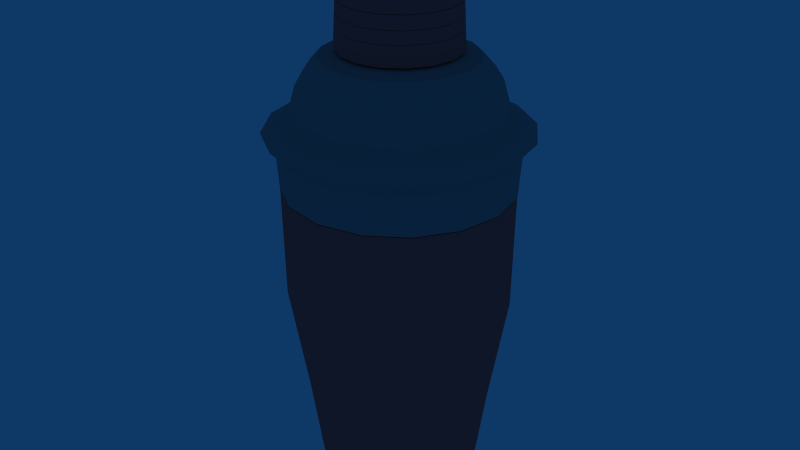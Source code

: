 # Source: mofx_shaker6_2.blend  (saved by Blender 2.90.8; exported with 4.5.12 LTS)
import bpy
from mathutils import Matrix  # noqa: F401  (used for matrix-valued properties, if any)

bpy.ops.wm.read_factory_settings(use_empty=True)
scene = bpy.context.scene
scene.name = 'Scene'

# ---- collections
col_collection_2 = bpy.data.collections.new('Collection 2'); scene.collection.children.link(col_collection_2)

# ---- materials (node trees are filled in below, after node groups)
mat_pink = bpy.data.materials.new('Pink')
mat_pink.alpha_threshold = 0.0
mat_pink.diffuse_color = (0.9904, 0.3838, 0.3838, 1.0)
mat_pink.roughness = 0.5
mat_pink.specular_intensity = 1.271
mat_pink.line_color = (0.0, 0.0, 0.0, 1.0)
mat_material_001 = bpy.data.materials.new('Material.001')
mat_material_001.alpha_threshold = 0.0
mat_material_001.preview_render_type = 'FLAT'
mat_material_001.diffuse_color = (0.5793, 0.5793, 0.5793, 1.0)
mat_material_001.roughness = 0.5
mat_material_001.line_color = (0.0, 0.0, 0.0, 1.0)

# ---- material node trees

# ---- world
world_world = bpy.data.worlds.new('World'); scene.world = world_world
world_world.color = (0.05656, 0.2208, 0.4)
world_world.use_sun_shadow = False
world_world.sun_shadow_jitter_overblur = 0.0
world_world.cycles.sampling_method = 'MANUAL'
world_world.cycles.sample_map_resolution = 256

# ---- meshes
me_sphere = bpy.data.meshes.new('Sphere')
me_sphere.from_pydata([(1.9e-07, -3.193, 4.424e-08), (0.2034, -3.173, 1.055e-07), (1.197, -3.114, 1.029e-07), (1.39, -1.75, 9.218e-08), (1.65, 1.615, -1.182e-07), (1.934, 2.458, -1.299e-07), (1.787, 2.458, 0.74), (1.613, 2.285, 0.6682), (1.525, 1.615, 0.6315), (1.284, -1.75, 0.5319), (1.106, -3.114, 0.4579), (0.1879, -3.173, 0.07782), (0.1438, -3.173, 0.1438), (0.8462, -3.114, 0.8462), (0.9828, -1.75, 0.9828), (1.167, 1.615, 1.167), (1.235, 2.285, 1.235), (1.367, 2.458, 1.367), (0.74, 2.458, 1.787), (0.6682, 2.285, 1.613), (0.6315, 1.615, 1.525), (0.5319, -1.75, 1.284), (0.4579, -3.114, 1.106), (0.07782, -3.173, 0.1879), (1.341e-07, -3.173, 0.2034), (-5.215e-08, -3.114, 1.197), (-5.96e-08, -1.75, 1.39), (-8.196e-08, 1.615, 1.65), (2.608e-08, 2.285, 1.746), (-1.304e-07, 2.458, 1.934), (-0.74, 2.458, 1.787), (-0.6682, 2.285, 1.613), (-0.6315, 1.615, 1.525), (-0.5319, -1.75, 1.284), (-0.4579, -3.114, 1.106), (-0.07782, -3.173, 0.1879), (-0.1438, -3.173, 0.1438), (-0.8462, -3.114, 0.8462), (-0.9828, -1.75, 0.9828), (-1.167, 1.615, 1.167), (-1.235, 2.285, 1.235), (-1.367, 2.458, 1.367), (-1.787, 2.458, 0.74), (-1.613, 2.285, 0.6682), (-1.525, 1.615, 0.6315), (-1.284, -1.75, 0.5319), (-1.106, -3.114, 0.4579), (-0.1879, -3.173, 0.07782), (-0.2034, -3.173, 4.336e-08), (-1.197, -3.114, -2.699e-07), (-1.39, -1.75, -2.06e-07), (-1.65, 1.615, -6.747e-07), (-1.746, 2.285, -3.569e-07), (-1.934, 2.458, -6.289e-07), (-1.787, 2.458, -0.74), (-1.613, 2.285, -0.6682), (-1.525, 1.615, -0.6315), (-1.284, -1.75, -0.5319), (-1.106, -3.114, -0.4579), (-0.1879, -3.173, -0.07782), (-0.1438, -3.173, -0.1438), (-0.8462, -3.114, -0.8462), (-0.9828, -1.75, -0.9828), (-1.167, 1.615, -1.167), (-1.235, 2.285, -1.235), (-1.367, 2.458, -1.367), (-0.74, 2.458, -1.787), (-0.6682, 2.285, -1.613), (-0.6315, 1.615, -1.525), (-0.5319, -1.75, -1.284), (-0.4579, -3.114, -1.106), (-0.07782, -3.173, -0.1879), (2.757e-07, -3.173, -0.2034), (6.482e-07, -3.114, -1.197), (6.147e-07, -1.75, -1.39), (8.866e-07, 1.615, -1.65), (5.253e-07, 2.285, -1.746), (8.68e-07, 2.458, -1.934), (0.74, 2.458, -1.787), (0.6682, 2.285, -1.613), (0.6315, 1.615, -1.525), (0.5319, -1.75, -1.284), (0.4579, -3.114, -1.106), (0.07782, -3.173, -0.1879), (0.1438, -3.173, -0.1438), (0.8462, -3.114, -0.8462), (0.9828, -1.75, -0.9828), (1.167, 1.615, -1.167), (1.235, 2.285, -1.235), (1.367, 2.458, -1.367), (1.787, 2.458, -0.74), (1.613, 2.285, -0.6682), (1.525, 1.615, -0.6315), (1.284, -1.75, -0.5319), (1.106, -3.114, -0.4579), (0.1879, -3.173, -0.07782), (1.746, 2.285, 5.192e-07), (1.208, -3.032, 1.023e-07), (1.116, -3.032, 0.4624), (0.8544, -3.032, 0.8544), (0.4624, -3.032, 1.116), (-5.215e-08, -3.032, 1.208), (-0.4624, -3.032, 1.116), (-0.8544, -3.032, 0.8544), (-1.116, -3.032, 0.4624), (-1.208, -3.032, -2.66e-07), (-1.116, -3.032, -0.4624), (-0.8544, -3.032, -0.8544), (-0.4624, -3.032, -1.116), (6.482e-07, -3.032, -1.208), (0.4624, -3.032, -1.116), (0.8544, -3.032, -0.8544), (1.116, -3.032, -0.4624), (1.667, -0.08809, -1.696e-08), (1.54, -0.08809, 0.6378), (1.179, -0.08809, 1.179), (0.6378, -0.08809, 1.54), (-1.043e-07, -0.08809, 1.667), (-0.6378, -0.08809, 1.54), (-1.179, -0.08809, 1.179), (-1.54, -0.08809, 0.6378), (-1.667, -0.08809, -4.89e-07), (-1.54, -0.08809, -0.6378), (-1.179, -0.08809, -1.179), (-0.6378, -0.08809, -1.54), (8.009e-07, -0.08809, -1.667), (0.6378, -0.08809, -1.54), (1.179, -0.08809, -1.179), (1.54, -0.08809, -0.6378), (1.697, 1.614, -1.195e-07), (1.568, 1.614, 0.6493), (1.2, 1.614, 1.2), (0.6493, 1.614, 1.568), (-9.313e-08, 1.614, 1.697), (-0.6493, 1.614, 1.568), (-1.2, 1.614, 1.2), (-1.568, 1.614, 0.6493), (-1.697, 1.614, -6.907e-07), (-1.568, 1.614, -0.6493), (-1.2, 1.614, -1.2), (-0.6493, 1.614, -1.568), (9.052e-07, 1.614, -1.697), (0.6493, 1.614, -1.568), (1.2, 1.614, -1.2), (1.568, 1.614, -0.6493), (1.57, 1.626, 0.6502), (1.201, 1.626, 1.201), (0.6502, 1.626, 1.57), (-8.941e-08, 1.626, 1.699), (-0.6502, 1.626, 1.57), (-1.201, 1.626, 1.201), (-1.57, 1.626, 0.6502), (-1.699, 1.626, -6.779e-07), (-1.57, 1.626, -0.6502), (-1.201, 1.626, -1.201), (-0.6502, 1.626, -1.57), (8.903e-07, 1.626, -1.699), (0.6502, 1.626, -1.57), (1.201, 1.626, -1.201), (1.57, 1.626, -0.6502), (1.699, 1.626, -9.354e-08), (1.57, 1.629, 0.6503), (1.202, 1.629, 1.202), (0.6503, 1.629, 1.57), (-8.941e-08, 1.629, 1.699), (-0.6503, 1.629, 1.57), (-1.202, 1.629, 1.202), (-1.57, 1.629, 0.6503), (-1.699, 1.629, -6.763e-07), (-1.57, 1.629, -0.6503), (-1.202, 1.629, -1.202), (-0.6503, 1.629, -1.57), (8.866e-07, 1.629, -1.699), (0.6503, 1.629, -1.57), (1.202, 1.629, -1.202), (1.57, 1.629, -0.6503), (1.699, 1.629, -9.048e-08), (1.697, 1.605, -1.189e-07), (1.567, 1.605, 0.6493), (1.2, 1.605, 1.2), (0.6493, 1.605, 1.567), (-9.313e-08, 1.605, 1.697), (-0.6493, 1.605, 1.567), (-1.2, 1.605, 1.2), (-1.567, 1.605, 0.6493), (-1.697, 1.605, -6.897e-07), (-1.567, 1.605, -0.6493), (-1.2, 1.605, -1.2), (-0.6493, 1.605, -1.567), (9.015e-07, 1.605, -1.697), (0.6493, 1.605, -1.567), (1.2, 1.605, -1.2), (1.567, 1.605, -0.6493)], [], [(5, 6, 7, 96), (2, 10, 11, 1), (11, 0, 1), (12, 0, 11), (10, 13, 12, 11), (6, 17, 16, 7), (17, 18, 19, 16), (13, 22, 23, 12), (23, 0, 12), (24, 0, 23), (22, 25, 24, 23), (18, 29, 28, 19), (29, 30, 31, 28), (25, 34, 35, 24), (35, 0, 24), (36, 0, 35), (34, 37, 36, 35), (30, 41, 40, 31), (41, 42, 43, 40), (37, 46, 47, 36), (47, 0, 36), (48, 0, 47), (46, 49, 48, 47), (42, 53, 52, 43), (53, 54, 55, 52), (49, 58, 59, 48), (59, 0, 48), (60, 0, 59), (58, 61, 60, 59), (54, 65, 64, 55), (65, 66, 67, 64), (61, 70, 71, 60), (71, 0, 60), (72, 0, 71), (70, 73, 72, 71), (66, 77, 76, 67), (77, 78, 79, 76), (73, 82, 83, 72), (83, 0, 72), (84, 0, 83), (82, 85, 84, 83), (78, 89, 88, 79), (89, 90, 91, 88), (85, 94, 95, 84), (95, 0, 84), (1, 0, 95), (94, 2, 1, 95), (90, 5, 96, 91), (9, 98, 97, 3), (98, 10, 2, 97), (14, 99, 98, 9), (99, 13, 10, 98), (21, 100, 99, 14), (100, 22, 13, 99), (26, 101, 100, 21), (101, 25, 22, 100), (33, 102, 101, 26), (102, 34, 25, 101), (38, 103, 102, 33), (103, 37, 34, 102), (45, 104, 103, 38), (104, 46, 37, 103), (50, 105, 104, 45), (105, 49, 46, 104), (57, 106, 105, 50), (106, 58, 49, 105), (62, 107, 106, 57), (107, 61, 58, 106), (69, 108, 107, 62), (108, 70, 61, 107), (74, 109, 108, 69), (109, 73, 70, 108), (81, 110, 109, 74), (110, 82, 73, 109), (86, 111, 110, 81), (111, 85, 82, 110), (93, 112, 111, 86), (112, 94, 85, 111), (3, 97, 112, 93), (97, 2, 94, 112), (114, 9, 3, 113), (115, 14, 9, 114), (116, 21, 14, 115), (117, 26, 21, 116), (118, 33, 26, 117), (119, 38, 33, 118), (120, 45, 38, 119), (121, 50, 45, 120), (122, 57, 50, 121), (123, 62, 57, 122), (124, 69, 62, 123), (125, 74, 69, 124), (126, 81, 74, 125), (127, 86, 81, 126), (128, 93, 86, 127), (113, 3, 93, 128), (8, 130, 129, 4), (15, 131, 130, 8), (20, 132, 131, 15), (27, 133, 132, 20), (32, 134, 133, 27), (39, 135, 134, 32), (44, 136, 135, 39), (51, 137, 136, 44), (56, 138, 137, 51), (63, 139, 138, 56), (68, 140, 139, 63), (75, 141, 140, 68), (80, 142, 141, 75), (87, 143, 142, 80), (92, 144, 143, 87), (4, 129, 144, 92), (145, 8, 4, 160), (146, 15, 8, 145), (147, 20, 15, 146), (148, 27, 20, 147), (149, 32, 27, 148), (150, 39, 32, 149), (151, 44, 39, 150), (152, 51, 44, 151), (153, 56, 51, 152), (154, 63, 56, 153), (155, 68, 63, 154), (156, 75, 68, 155), (157, 80, 75, 156), (158, 87, 80, 157), (159, 92, 87, 158), (160, 4, 92, 159), (7, 161, 176, 96), (161, 145, 160, 176), (16, 162, 161, 7), (162, 146, 145, 161), (19, 163, 162, 16), (163, 147, 146, 162), (28, 164, 163, 19), (164, 148, 147, 163), (31, 165, 164, 28), (165, 149, 148, 164), (40, 166, 165, 31), (166, 150, 149, 165), (43, 167, 166, 40), (167, 151, 150, 166), (52, 168, 167, 43), (168, 152, 151, 167), (55, 169, 168, 52), (169, 153, 152, 168), (64, 170, 169, 55), (170, 154, 153, 169), (67, 171, 170, 64), (171, 155, 154, 170), (76, 172, 171, 67), (172, 156, 155, 171), (79, 173, 172, 76), (173, 157, 156, 172), (88, 174, 173, 79), (174, 158, 157, 173), (91, 175, 174, 88), (175, 159, 158, 174), (96, 176, 175, 91), (176, 160, 159, 175), (130, 178, 177, 129), (178, 114, 113, 177), (131, 179, 178, 130), (179, 115, 114, 178), (132, 180, 179, 131), (180, 116, 115, 179), (133, 181, 180, 132), (181, 117, 116, 180), (134, 182, 181, 133), (182, 118, 117, 181), (135, 183, 182, 134), (183, 119, 118, 182), (136, 184, 183, 135), (184, 120, 119, 183), (137, 185, 184, 136), (185, 121, 120, 184), (138, 186, 185, 137), (186, 122, 121, 185), (139, 187, 186, 138), (187, 123, 122, 186), (140, 188, 187, 139), (188, 124, 123, 187), (141, 189, 188, 140), (189, 125, 124, 188), (142, 190, 189, 141), (190, 126, 125, 189), (143, 191, 190, 142), (191, 127, 126, 190), (144, 192, 191, 143), (192, 128, 127, 191), (129, 177, 192, 144), (177, 113, 128, 192), (5, 90, 89, 78, 77, 66, 65, 54, 53, 42, 41, 30, 29, 18, 17, 6)])
me_sphere.polygons.foreach_set('material_index', [1, 0, 0, 0, 0, 1, 1, 0, 0, 0, 0, 1, 1, 0, 0, 0, 0, 1, 1, 0, 0, 0, 0, 1, 1, 0, 0, 0, 0, 1, 1, 0, 0, 0, 0, 1, 1, 0, 0, 0, 0, 1, 1, 0, 0, 0, 0, 1, 0, 0, 0, 0, 0, 0, 0, 0, 0, 0, 0, 0, 0, 0, 0, 0, 0, 0, 0, 0, 0, 0, 0, 0, 0, 0, 0, 0, 0, 0, 0, 0, 0, 0, 0, 0, 0, 0, 0, 0, 0, 0, 0, 0, 0, 0, 0, 0, 0, 0, 0, 0, 0, 0, 0, 0, 0, 0, 0, 0, 0, 0, 0, 0, 0, 0, 0, 0, 0, 0, 0, 0, 0, 0, 0, 0, 0, 0, 0, 0, 1, 1, 1, 1, 1, 1, 1, 1, 1, 1, 1, 1, 1, 1, 1, 1, 1, 1, 1, 1, 1, 1, 1, 1, 1, 1, 1, 1, 1, 1, 1, 1, 0, 0, 0, 0, 0, 0, 0, 0, 0, 0, 0, 0, 0, 0, 0, 0, 0, 0, 0, 0, 0, 0, 0, 0, 0, 0, 0, 0, 0, 0, 0, 0, 1])
me_sphere.materials.append(mat_pink)
me_sphere.materials.append(mat_material_001)
me_sphere.use_remesh_preserve_volume = False
me_sphere.use_remesh_preserve_attributes = False
me_sphere.use_mirror_vertex_groups = False
me_sphere.update()
me_sphere_001 = bpy.data.meshes.new('Sphere.001')
me_sphere_001.from_pydata([(1.934, -0.8787, -1.007e-07), (1.569, -0.6911, -1.073e-07), (1.433, -0.2005, -1.232e-07), (1.305, -0.0008471, -1.348e-07), (1.135, 0.1911, -1.642e-07), (0.806, 0.2821, -1.634e-07), (0.84, 1.401, -2.2e-07), (0.792, 1.549, -2.363e-07), (0.591, 1.658, -2.436e-07), (0.2141, 1.726, 0.08869), (0.546, 1.658, 0.2262), (0.7317, 1.549, 0.3031), (0.7761, 1.401, 0.3215), (0.7447, 0.2821, 0.3084), (1.048, 0.1911, 0.4342), (1.205, -0.0008471, 0.4993), (1.324, -0.2005, 0.5482), (1.45, -0.6911, 0.6005), (1.787, -0.8787, 0.74), (1.367, -0.8787, 1.367), (1.11, -0.6911, 1.11), (1.013, -0.2005, 1.013), (0.9226, -0.0008473, 0.9226), (0.8022, 0.1911, 0.8022), (0.5699, 0.2821, 0.5699), (0.594, 1.401, 0.594), (0.56, 1.549, 0.56), (0.4179, 1.658, 0.4179), (0.1639, 1.726, 0.1639), (-2.012e-07, 1.749, -5.892e-07), (0.08869, 1.726, 0.2141), (0.2262, 1.658, 0.546), (0.3031, 1.549, 0.7317), (0.3215, 1.401, 0.7761), (0.3084, 0.2821, 0.7447), (0.4342, 0.1911, 1.048), (0.4993, -0.0008473, 1.205), (0.5482, -0.2005, 1.324), (0.6005, -0.6911, 1.45), (0.74, -0.8787, 1.787), (-3.651e-07, -0.8787, 1.934), (-3.278e-07, -0.6911, 1.569), (-3.055e-07, -0.2005, 1.433), (-1.751e-07, -0.0008473, 1.305), (-2.384e-07, 0.1911, 1.135), (-1.043e-07, 0.2821, 0.806), (-1.602e-07, 1.401, 0.84), (-1.304e-07, 1.549, 0.792), (-1.416e-07, 1.658, 0.591), (-5.96e-08, 1.726, 0.2318), (-0.08869, 1.726, 0.2141), (-0.2262, 1.658, 0.546), (-0.3031, 1.549, 0.7317), (-0.3215, 1.401, 0.7761), (-0.3084, 0.2821, 0.7447), (-0.4342, 0.1911, 1.048), (-0.4993, -0.0008473, 1.205), (-0.5482, -0.2005, 1.324), (-0.6005, -0.6911, 1.45), (-0.74, -0.8787, 1.787), (-1.367, -0.8787, 1.367), (-1.11, -0.6911, 1.11), (-1.013, -0.2005, 1.013), (-0.9226, -0.0008473, 0.9226), (-0.8022, 0.1911, 0.8022), (-0.5699, 0.2821, 0.5699), (-0.594, 1.401, 0.594), (-0.56, 1.549, 0.56), (-0.4179, 1.658, 0.4179), (-0.1639, 1.726, 0.1639), (-0.2141, 1.726, 0.08869), (-0.546, 1.658, 0.2262), (-0.7317, 1.549, 0.3031), (-0.7761, 1.401, 0.3215), (-0.7447, 0.2821, 0.3084), (-1.048, 0.1911, 0.4342), (-1.205, -0.0008471, 0.4993), (-1.324, -0.2005, 0.5482), (-1.45, -0.6911, 0.6005), (-1.787, -0.8787, 0.74), (-1.934, -0.8787, -5.997e-07), (-1.569, -0.6911, -5.365e-07), (-1.433, -0.2005, -6.355e-07), (-1.305, -0.0008471, -4.123e-07), (-1.135, 0.1911, -4.57e-07), (-0.806, 0.2821, -2.211e-07), (-0.84, 1.401, -4.324e-07), (-0.792, 1.549, -4.063e-07), (-0.591, 1.658, -3.357e-07), (-0.2318, 1.726, -2.342e-07), (-0.2141, 1.726, -0.08869), (-0.546, 1.658, -0.2262), (-0.7317, 1.549, -0.3031), (-0.7761, 1.401, -0.3215), (-0.7447, 0.2821, -0.3084), (-1.048, 0.1911, -0.4342), (-1.205, -0.0008471, -0.4993), (-1.324, -0.2005, -0.5482), (-1.45, -0.6911, -0.6005), (-1.787, -0.8787, -0.74), (-1.367, -0.8787, -1.367), (-1.11, -0.6911, -1.11), (-1.013, -0.2005, -1.013), (-0.9226, -0.0008474, -0.9226), (-0.8022, 0.1911, -0.8022), (-0.5699, 0.2821, -0.5699), (-0.594, 1.401, -0.594), (-0.56, 1.549, -0.56), (-0.4179, 1.658, -0.4179), (-0.1639, 1.726, -0.1639), (-0.08869, 1.726, -0.2141), (-0.2262, 1.658, -0.546), (-0.3031, 1.549, -0.7317), (-0.3215, 1.401, -0.7761), (-0.3084, 0.2821, -0.7447), (-0.4342, 0.1911, -1.048), (-0.4993, -0.0008474, -1.205), (-0.5482, -0.2005, -1.324), (-0.6005, -0.6911, -1.45), (-0.74, -0.8787, -1.787), (6.333e-07, -0.8787, -1.934), (5.29e-07, -0.6911, -1.569), (6.333e-07, -0.2005, -1.433), (3.055e-07, -0.0008472, -1.305), (3.8e-07, 0.1911, -1.135), (1.267e-07, 0.2821, -0.806), (3.353e-07, 1.401, -0.84), (2.31e-07, 1.549, -0.792), (1.825e-07, 1.658, -0.591), (-4.47e-08, 1.726, -0.2318), (0.08869, 1.726, -0.2141), (0.2262, 1.658, -0.546), (0.3031, 1.549, -0.7317), (0.3215, 1.401, -0.7761), (0.3084, 0.2821, -0.7447), (0.4342, 0.1911, -1.048), (0.4993, -0.0008474, -1.205), (0.5482, -0.2005, -1.324), (0.6005, -0.6911, -1.45), (0.74, -0.8787, -1.787), (1.367, -0.8787, -1.367), (1.11, -0.6911, -1.11), (1.013, -0.2005, -1.013), (0.9226, -0.0008474, -0.9226), (0.8022, 0.1911, -0.8022), (0.5699, 0.2821, -0.5699), (0.594, 1.401, -0.594), (0.56, 1.549, -0.56), (0.4179, 1.658, -0.4179), (0.1639, 1.726, -0.1639), (0.2141, 1.726, -0.08869), (0.546, 1.658, -0.2262), (0.7317, 1.549, -0.3031), (0.7761, 1.401, -0.3215), (0.7447, 0.2821, -0.3084), (1.048, 0.1911, -0.4342), (1.205, -0.0008471, -0.4993), (1.324, -0.2005, -0.5482), (1.45, -0.6911, -0.6005), (1.787, -0.8787, -0.74), (0.2318, 1.726, -2.342e-07), (0.8974, 0.2933, -1.674e-07), (0.8291, 0.2933, 0.3434), (0.6346, 0.2933, 0.6346), (0.3434, 0.2933, 0.8291), (-1.155e-07, 0.2933, 0.8974), (-0.3434, 0.2933, 0.8291), (-0.6346, 0.2933, 0.6346), (-0.8291, 0.2933, 0.3434), (-0.8974, 0.2933, -2.332e-07), (-0.8291, 0.2933, -0.3434), (-0.6346, 0.2933, -0.6346), (-0.3434, 0.2933, -0.8291), (1.453e-07, 0.2933, -0.8974), (0.3434, 0.2933, -0.8291), (0.6346, 0.2933, -0.6346), (0.8291, 0.2933, -0.3434), (0.8635, 0.2661, -1.635e-07), (0.7978, 0.2661, 0.3304), (0.6106, 0.2661, 0.6106), (0.3304, 0.2661, 0.7978), (-1.267e-07, 0.2661, 0.8635), (-0.3304, 0.2661, 0.7978), (-0.6106, 0.2661, 0.6106), (-0.7978, 0.2661, 0.3304), (-0.8635, 0.2661, -2.624e-07), (-0.7978, 0.2661, -0.3304), (-0.6106, 0.2661, -0.6106), (-0.3304, 0.2661, -0.7978), (1.714e-07, 0.2661, -0.8635), (0.3304, 0.2661, -0.7978), (0.6106, 0.2661, -0.6106), (0.7978, 0.2661, -0.3304), (0.8971, 0.2988, -1.676e-07), (0.8288, 0.2988, 0.3433), (0.6344, 0.2988, 0.6344), (0.3433, 0.2988, 0.8288), (-1.155e-07, 0.2988, 0.8971), (-0.3433, 0.2988, 0.8288), (-0.6344, 0.2988, 0.6344), (-0.8288, 0.2988, 0.3433), (-0.8971, 0.2988, -2.342e-07), (-0.8288, 0.2988, -0.3433), (-0.6344, 0.2988, -0.6344), (-0.3433, 0.2988, -0.8288), (1.453e-07, 0.2988, -0.8971), (0.3433, 0.2988, -0.8288), (0.6344, 0.2988, -0.6344), (0.8288, 0.2988, -0.3433), (0.8175, 1.177, -2.062e-07), (0.7553, 1.177, 0.3128), (0.5781, 1.177, 0.5781), (0.3128, 1.177, 0.7553), (-1.416e-07, 1.177, 0.8175), (-0.3128, 1.177, 0.7553), (-0.5781, 1.177, 0.5781), (-0.7553, 1.177, 0.3128), (-0.8175, 1.177, -3.814e-07), (-0.7553, 1.177, -0.3128), (-0.5781, 1.177, -0.5781), (-0.3128, 1.177, -0.7553), (2.868e-07, 1.177, -0.8175), (0.3128, 1.177, -0.7553), (0.5781, 1.177, -0.5781), (0.7553, 1.177, -0.3128), (0.8512, 1.18, -2.095e-07), (0.7864, 1.18, 0.3257), (0.6019, 1.18, 0.6019), (0.3257, 1.18, 0.7864), (-1.527e-07, 1.18, 0.8512), (-0.3257, 1.18, 0.7864), (-0.6019, 1.18, 0.6019), (-0.7864, 1.18, 0.3257), (-0.8512, 1.18, -3.935e-07), (-0.7864, 1.18, -0.3257), (-0.6019, 1.18, -0.6019), (-0.3257, 1.18, -0.7864), (2.98e-07, 1.18, -0.8512), (0.3257, 1.18, -0.7864), (0.6019, 1.18, -0.6019), (0.7864, 1.18, -0.3257), (0.8524, 1.174, -2.092e-07), (0.7875, 1.174, 0.3262), (0.6028, 1.174, 0.6028), (0.3262, 1.174, 0.7875), (-1.49e-07, 1.174, 0.8524), (-0.3262, 1.174, 0.7875), (-0.6028, 1.174, 0.6028), (-0.7875, 1.174, 0.3262), (-0.8524, 1.174, -3.9e-07), (-0.7875, 1.174, -0.3262), (-0.6028, 1.174, -0.6028), (-0.3262, 1.174, -0.7875), (2.943e-07, 1.174, -0.8524), (0.3262, 1.174, -0.7875), (0.6028, 1.174, -0.6028), (0.7875, 1.174, -0.3262), (0.8506, 1.184, -2.097e-07), (0.7859, 1.184, 0.3255), (0.6015, 1.184, 0.6015), (0.3255, 1.184, 0.7859), (-1.527e-07, 1.184, 0.8506), (-0.3255, 1.184, 0.7859), (-0.6015, 1.184, 0.6015), (-0.7859, 1.184, 0.3255), (-0.8506, 1.184, -3.951e-07), (-0.7859, 1.184, -0.3255), (-0.6015, 1.184, -0.6015), (-0.3255, 1.184, -0.7859), (2.98e-07, 1.184, -0.8506), (0.3255, 1.184, -0.7859), (0.6015, 1.184, -0.6015), (0.7859, 1.184, -0.3255), (0.8526, 1.173, -2.091e-07), (0.7877, 1.173, 0.3263), (0.6029, 1.173, 0.6029), (0.3263, 1.173, 0.7877), (-1.49e-07, 1.173, 0.8526), (-0.3263, 1.173, 0.7877), (-0.6029, 1.173, 0.6029), (-0.7877, 1.173, 0.3263), (-0.8526, 1.173, -3.893e-07), (-0.7877, 1.173, -0.3263), (-0.6029, 1.173, -0.6029), (-0.3263, 1.173, -0.7877), (2.906e-07, 1.173, -0.8526), (0.3263, 1.173, -0.7877), (0.6029, 1.173, -0.6029), (0.7877, 1.173, -0.3263), (0.837, 0.9801, -1.977e-07), (0.7733, 0.9801, 0.3203), (0.5918, 0.9801, 0.5918), (0.3203, 0.9801, 0.7733), (-1.378e-07, 0.9801, 0.837), (-0.3203, 0.9801, 0.7733), (-0.5918, 0.9801, 0.5918), (-0.7733, 0.9801, 0.3203), (-0.837, 0.9801, -3.483e-07), (-0.7733, 0.9801, -0.3203), (-0.5918, 0.9801, -0.5918), (-0.3203, 0.9801, -0.7733), (2.496e-07, 0.9801, -0.837), (0.3203, 0.9801, -0.7733), (0.5918, 0.9801, -0.5918), (0.7733, 0.9801, -0.3203), (0.8619, 0.9836, -2.001e-07), (0.7963, 0.9836, 0.3299), (0.6095, 0.9836, 0.6095), (0.3299, 0.9836, 0.7963), (-1.416e-07, 0.9836, 0.8619), (-0.3299, 0.9836, 0.7963), (-0.6095, 0.9836, 0.6095), (-0.7963, 0.9836, 0.3299), (-0.8619, 0.9836, -3.566e-07), (-0.7963, 0.9836, -0.3299), (-0.6095, 0.9836, -0.6095), (-0.3299, 0.9836, -0.7963), (2.608e-07, 0.9836, -0.8619), (0.3299, 0.9836, -0.7963), (0.6095, 0.9836, -0.6095), (0.7963, 0.9836, -0.3299), (0.863, 0.9764, -1.997e-07), (0.7973, 0.9764, 0.3302), (0.6102, 0.9764, 0.6102), (0.3302, 0.9764, 0.7973), (-1.416e-07, 0.9764, 0.863), (-0.3302, 0.9764, 0.7973), (-0.6102, 0.9764, 0.6102), (-0.7973, 0.9764, 0.3302), (-0.863, 0.9764, -3.536e-07), (-0.7973, 0.9764, -0.3302), (-0.6102, 0.9764, -0.6102), (-0.3302, 0.9764, -0.7973), (2.57e-07, 0.9764, -0.863), (0.3302, 0.9764, -0.7973), (0.6102, 0.9764, -0.6102), (0.7973, 0.9764, -0.3302), (0.8616, 0.9863, -2.003e-07), (0.796, 0.9863, 0.3297), (0.6092, 0.9863, 0.6092), (0.3297, 0.9863, 0.796), (-1.416e-07, 0.9863, 0.8616), (-0.3297, 0.9863, 0.796), (-0.6092, 0.9863, 0.6092), (-0.796, 0.9863, 0.3297), (-0.8616, 0.9863, -3.577e-07), (-0.796, 0.9863, -0.3297), (-0.6092, 0.9863, -0.6092), (-0.3297, 0.9863, -0.796), (2.608e-07, 0.9863, -0.8616), (0.3297, 0.9863, -0.796), (0.6092, 0.9863, -0.6092), (0.796, 0.9863, -0.3297), (0.8635, 0.9728, -1.995e-07), (0.7977, 0.9728, 0.3304), (0.6106, 0.9728, 0.6106), (0.3304, 0.9728, 0.7977), (-1.416e-07, 0.9728, 0.8635), (-0.3304, 0.9728, 0.7977), (-0.6106, 0.9728, 0.6106), (-0.7977, 0.9728, 0.3304), (-0.8635, 0.9728, -3.521e-07), (-0.7977, 0.9728, -0.3304), (-0.6106, 0.9728, -0.6106), (-0.3304, 0.9728, -0.7977), (2.57e-07, 0.9728, -0.8635), (0.3304, 0.9728, -0.7977), (0.6106, 0.9728, -0.6106), (0.7977, 0.9728, -0.3304), (0.8499, 0.779, -1.885e-07), (0.7852, 0.779, 0.3252), (0.6009, 0.779, 0.6009), (0.3252, 0.779, 0.7852), (-1.304e-07, 0.779, 0.8499), (-0.3252, 0.779, 0.7852), (-0.6009, 0.779, 0.6009), (-0.7852, 0.779, 0.3252), (-0.8499, 0.779, -3.132e-07), (-0.7852, 0.779, -0.3252), (-0.6009, 0.779, -0.6009), (-0.3252, 0.779, -0.7852), (2.161e-07, 0.779, -0.8499), (0.3252, 0.779, -0.7852), (0.6009, 0.779, -0.6009), (0.7852, 0.779, -0.3252), (0.8738, 0.7756, -1.902e-07), (0.8073, 0.7756, 0.3344), (0.6179, 0.7756, 0.6179), (0.3344, 0.7756, 0.8073), (-1.341e-07, 0.7756, 0.8738), (-0.3344, 0.7756, 0.8073), (-0.6179, 0.7756, 0.6179), (-0.8073, 0.7756, 0.3344), (-0.8738, 0.7756, -3.164e-07), (-0.8073, 0.7756, -0.3344), (-0.6179, 0.7756, -0.6179), (-0.3344, 0.7756, -0.8073), (2.198e-07, 0.7756, -0.8738), (0.3344, 0.7756, -0.8073), (0.6179, 0.7756, -0.6179), (0.8073, 0.7756, -0.3344), (0.8726, 0.7812, -1.905e-07), (0.8062, 0.7812, 0.3339), (0.617, 0.7812, 0.617), (0.3339, 0.7812, 0.8062), (-1.341e-07, 0.7812, 0.8726), (-0.3339, 0.7812, 0.8062), (-0.617, 0.7812, 0.617), (-0.8062, 0.7812, 0.3339), (-0.8726, 0.7812, -3.198e-07), (-0.8062, 0.7812, -0.3339), (-0.617, 0.7812, -0.617), (-0.3339, 0.7812, -0.8062), (2.235e-07, 0.7812, -0.8726), (0.3339, 0.7812, -0.8062), (0.617, 0.7812, -0.617), (0.8062, 0.7812, -0.3339), (0.8723, 0.7825, -1.906e-07), (0.8059, 0.7825, 0.3338), (0.6168, 0.7825, 0.6168), (0.3338, 0.7825, 0.8059), (-1.341e-07, 0.7825, 0.8723), (-0.3338, 0.7825, 0.8059), (-0.6168, 0.7825, 0.6168), (-0.8059, 0.7825, 0.3338), (-0.8723, 0.7825, -3.206e-07), (-0.8059, 0.7825, -0.3338), (-0.6168, 0.7825, -0.6168), (-0.3338, 0.7825, -0.8059), (2.235e-07, 0.7825, -0.8723), (0.3338, 0.7825, -0.8059), (0.6168, 0.7825, -0.6168), (0.8059, 0.7825, -0.3338), (0.8741, 0.7739, -1.901e-07), (0.8076, 0.7739, 0.3345), (0.6181, 0.7739, 0.6181), (0.3345, 0.7739, 0.8076), (-1.341e-07, 0.7739, 0.8741), (-0.3345, 0.7739, 0.8076), (-0.6181, 0.7739, 0.6181), (-0.8076, 0.7739, 0.3345), (-0.8741, 0.7739, -3.154e-07), (-0.8076, 0.7739, -0.3345), (-0.6181, 0.7739, -0.6181), (-0.3345, 0.7739, -0.8076), (2.198e-07, 0.7739, -0.8741), (0.3345, 0.7739, -0.8076), (0.6181, 0.7739, -0.6181), (0.8076, 0.7739, -0.3345), (0.864, 0.5892, -1.799e-07), (0.7982, 0.5892, 0.3306), (0.6109, 0.5892, 0.6109), (0.3306, 0.5892, 0.7982), (-1.229e-07, 0.5892, 0.864), (-0.3306, 0.5892, 0.7982), (-0.6109, 0.5892, 0.6109), (-0.7982, 0.5892, 0.3306), (-0.864, 0.5892, -2.813e-07), (-0.7982, 0.5892, -0.3306), (-0.6109, 0.5892, -0.6109), (-0.3306, 0.5892, -0.7982), (1.9e-07, 0.5892, -0.864), (0.3306, 0.5892, -0.7982), (0.6109, 0.5892, -0.6109), (0.7982, 0.5892, -0.3306), (0.883, 0.5868, -1.813e-07), (0.8158, 0.5868, 0.3379), (0.6244, 0.5868, 0.6244), (0.3379, 0.5868, 0.8158), (-1.267e-07, 0.5868, 0.883), (-0.3379, 0.5868, 0.8158), (-0.6244, 0.5868, 0.6244), (-0.8158, 0.5868, 0.3379), (-0.883, 0.5868, -2.839e-07), (-0.8158, 0.5868, -0.3379), (-0.6244, 0.5868, -0.6244), (-0.3379, 0.5868, -0.8158), (1.937e-07, 0.5868, -0.883), (0.3379, 0.5868, -0.8158), (0.6244, 0.5868, -0.6244), (0.8158, 0.5868, -0.3379), (0.8822, 0.592, -1.815e-07), (0.8151, 0.592, 0.3376), (0.6238, 0.592, 0.6238), (0.3376, 0.592, 0.8151), (-1.267e-07, 0.592, 0.8822), (-0.3376, 0.592, 0.8151), (-0.6238, 0.592, 0.6238), (-0.8151, 0.592, 0.3376), (-0.8822, 0.592, -2.862e-07), (-0.8151, 0.592, -0.3376), (-0.6238, 0.592, -0.6238), (-0.3376, 0.592, -0.8151), (1.937e-07, 0.592, -0.8822), (0.3376, 0.592, -0.8151), (0.6238, 0.592, -0.6238), (0.8151, 0.592, -0.3376), (0.8822, 0.592, -1.815e-07), (0.8151, 0.592, 0.3376), (0.6238, 0.592, 0.6238), (0.3376, 0.592, 0.8151), (-1.267e-07, 0.592, 0.8822), (-0.3376, 0.592, 0.8151), (-0.6238, 0.592, 0.6238), (-0.8151, 0.592, 0.3376), (-0.8822, 0.592, -2.862e-07), (-0.8151, 0.592, -0.3376), (-0.6238, 0.592, -0.6238), (-0.3376, 0.592, -0.8151), (1.937e-07, 0.592, -0.8822), (0.3376, 0.592, -0.8151), (0.6238, 0.592, -0.6238), (0.8151, 0.592, -0.3376), (0.883, 0.5868, -1.813e-07), (0.8158, 0.5868, 0.3379), (0.6244, 0.5868, 0.6244), (0.3379, 0.5868, 0.8158), (-1.267e-07, 0.5868, 0.883), (-0.3379, 0.5868, 0.8158), (-0.6244, 0.5868, 0.6244), (-0.8158, 0.5868, 0.3379), (-0.883, 0.5868, -2.839e-07), (-0.8158, 0.5868, -0.3379), (-0.6244, 0.5868, -0.6244), (-0.3379, 0.5868, -0.8158), (1.937e-07, 0.5868, -0.883), (0.3379, 0.5868, -0.8158), (0.6244, 0.5868, -0.6244), (0.8158, 0.5868, -0.3379)], [], [(29, 9, 160), (160, 9, 10, 8), (8, 10, 11, 7), (7, 11, 12, 6), (4, 14, 15, 3), (3, 15, 16, 2), (2, 16, 17, 1), (1, 17, 18, 0), (17, 20, 19, 18), (16, 21, 20, 17), (15, 22, 21, 16), (14, 23, 22, 15), (11, 26, 25, 12), (10, 27, 26, 11), (9, 28, 27, 10), (29, 28, 9), (29, 30, 28), (28, 30, 31, 27), (27, 31, 32, 26), (26, 32, 33, 25), (23, 35, 36, 22), (22, 36, 37, 21), (21, 37, 38, 20), (20, 38, 39, 19), (38, 41, 40, 39), (37, 42, 41, 38), (36, 43, 42, 37), (35, 44, 43, 36), (32, 47, 46, 33), (31, 48, 47, 32), (30, 49, 48, 31), (29, 49, 30), (29, 50, 49), (49, 50, 51, 48), (48, 51, 52, 47), (47, 52, 53, 46), (44, 55, 56, 43), (43, 56, 57, 42), (42, 57, 58, 41), (41, 58, 59, 40), (58, 61, 60, 59), (57, 62, 61, 58), (56, 63, 62, 57), (55, 64, 63, 56), (52, 67, 66, 53), (51, 68, 67, 52), (50, 69, 68, 51), (29, 69, 50), (29, 70, 69), (69, 70, 71, 68), (68, 71, 72, 67), (67, 72, 73, 66), (64, 75, 76, 63), (63, 76, 77, 62), (62, 77, 78, 61), (61, 78, 79, 60), (78, 81, 80, 79), (77, 82, 81, 78), (76, 83, 82, 77), (75, 84, 83, 76), (72, 87, 86, 73), (71, 88, 87, 72), (70, 89, 88, 71), (29, 89, 70), (29, 90, 89), (89, 90, 91, 88), (88, 91, 92, 87), (87, 92, 93, 86), (84, 95, 96, 83), (83, 96, 97, 82), (82, 97, 98, 81), (81, 98, 99, 80), (98, 101, 100, 99), (97, 102, 101, 98), (96, 103, 102, 97), (95, 104, 103, 96), (92, 107, 106, 93), (91, 108, 107, 92), (90, 109, 108, 91), (29, 109, 90), (29, 110, 109), (109, 110, 111, 108), (108, 111, 112, 107), (107, 112, 113, 106), (104, 115, 116, 103), (103, 116, 117, 102), (102, 117, 118, 101), (101, 118, 119, 100), (118, 121, 120, 119), (117, 122, 121, 118), (116, 123, 122, 117), (115, 124, 123, 116), (112, 127, 126, 113), (111, 128, 127, 112), (110, 129, 128, 111), (29, 129, 110), (29, 130, 129), (129, 130, 131, 128), (128, 131, 132, 127), (127, 132, 133, 126), (124, 135, 136, 123), (123, 136, 137, 122), (122, 137, 138, 121), (121, 138, 139, 120), (138, 141, 140, 139), (137, 142, 141, 138), (136, 143, 142, 137), (135, 144, 143, 136), (132, 147, 146, 133), (131, 148, 147, 132), (130, 149, 148, 131), (29, 149, 130), (29, 150, 149), (149, 150, 151, 148), (148, 151, 152, 147), (147, 152, 153, 146), (144, 155, 156, 143), (143, 156, 157, 142), (142, 157, 158, 141), (141, 158, 159, 140), (158, 1, 0, 159), (157, 2, 1, 158), (156, 3, 2, 157), (155, 4, 3, 156), (152, 7, 6, 153), (151, 8, 7, 152), (150, 160, 8, 151), (29, 160, 150), (162, 13, 5, 161), (163, 24, 13, 162), (164, 34, 24, 163), (165, 45, 34, 164), (166, 54, 45, 165), (167, 65, 54, 166), (168, 74, 65, 167), (169, 85, 74, 168), (170, 94, 85, 169), (171, 105, 94, 170), (172, 114, 105, 171), (173, 125, 114, 172), (174, 134, 125, 173), (175, 145, 134, 174), (176, 154, 145, 175), (161, 5, 154, 176), (13, 178, 177, 5), (178, 14, 4, 177), (24, 179, 178, 13), (179, 23, 14, 178), (34, 180, 179, 24), (180, 35, 23, 179), (45, 181, 180, 34), (181, 44, 35, 180), (54, 182, 181, 45), (182, 55, 44, 181), (65, 183, 182, 54), (183, 64, 55, 182), (74, 184, 183, 65), (184, 75, 64, 183), (85, 185, 184, 74), (185, 84, 75, 184), (94, 186, 185, 85), (186, 95, 84, 185), (105, 187, 186, 94), (187, 104, 95, 186), (114, 188, 187, 105), (188, 115, 104, 187), (125, 189, 188, 114), (189, 124, 115, 188), (134, 190, 189, 125), (190, 135, 124, 189), (145, 191, 190, 134), (191, 144, 135, 190), (154, 192, 191, 145), (192, 155, 144, 191), (5, 177, 192, 154), (177, 4, 155, 192), (194, 162, 161, 193), (195, 163, 162, 194), (196, 164, 163, 195), (197, 165, 164, 196), (198, 166, 165, 197), (199, 167, 166, 198), (200, 168, 167, 199), (201, 169, 168, 200), (202, 170, 169, 201), (203, 171, 170, 202), (204, 172, 171, 203), (205, 173, 172, 204), (206, 174, 173, 205), (207, 175, 174, 206), (208, 176, 175, 207), (193, 161, 176, 208), (226, 210, 209, 225), (227, 211, 210, 226), (228, 212, 211, 227), (229, 213, 212, 228), (230, 214, 213, 229), (231, 215, 214, 230), (232, 216, 215, 231), (233, 217, 216, 232), (234, 218, 217, 233), (235, 219, 218, 234), (236, 220, 219, 235), (237, 221, 220, 236), (238, 222, 221, 237), (239, 223, 222, 238), (240, 224, 223, 239), (225, 209, 224, 240), (210, 242, 241, 209), (211, 243, 242, 210), (212, 244, 243, 211), (213, 245, 244, 212), (214, 246, 245, 213), (215, 247, 246, 214), (216, 248, 247, 215), (217, 249, 248, 216), (218, 250, 249, 217), (219, 251, 250, 218), (220, 252, 251, 219), (221, 253, 252, 220), (222, 254, 253, 221), (223, 255, 254, 222), (224, 256, 255, 223), (209, 241, 256, 224), (12, 258, 257, 6), (258, 226, 225, 257), (25, 259, 258, 12), (259, 227, 226, 258), (33, 260, 259, 25), (260, 228, 227, 259), (46, 261, 260, 33), (261, 229, 228, 260), (53, 262, 261, 46), (262, 230, 229, 261), (66, 263, 262, 53), (263, 231, 230, 262), (73, 264, 263, 66), (264, 232, 231, 263), (86, 265, 264, 73), (265, 233, 232, 264), (93, 266, 265, 86), (266, 234, 233, 265), (106, 267, 266, 93), (267, 235, 234, 266), (113, 268, 267, 106), (268, 236, 235, 267), (126, 269, 268, 113), (269, 237, 236, 268), (133, 270, 269, 126), (270, 238, 237, 269), (146, 271, 270, 133), (271, 239, 238, 270), (153, 272, 271, 146), (272, 240, 239, 271), (6, 257, 272, 153), (257, 225, 240, 272), (242, 274, 273, 241), (243, 275, 274, 242), (244, 276, 275, 243), (245, 277, 276, 244), (246, 278, 277, 245), (247, 279, 278, 246), (248, 280, 279, 247), (249, 281, 280, 248), (250, 282, 281, 249), (251, 283, 282, 250), (252, 284, 283, 251), (253, 285, 284, 252), (254, 286, 285, 253), (255, 287, 286, 254), (256, 288, 287, 255), (241, 273, 288, 256), (306, 290, 289, 305), (307, 291, 290, 306), (308, 292, 291, 307), (309, 293, 292, 308), (310, 294, 293, 309), (311, 295, 294, 310), (312, 296, 295, 311), (313, 297, 296, 312), (314, 298, 297, 313), (315, 299, 298, 314), (316, 300, 299, 315), (317, 301, 300, 316), (318, 302, 301, 317), (319, 303, 302, 318), (320, 304, 303, 319), (305, 289, 304, 320), (290, 322, 321, 289), (291, 323, 322, 290), (292, 324, 323, 291), (293, 325, 324, 292), (294, 326, 325, 293), (295, 327, 326, 294), (296, 328, 327, 295), (297, 329, 328, 296), (298, 330, 329, 297), (299, 331, 330, 298), (300, 332, 331, 299), (301, 333, 332, 300), (302, 334, 333, 301), (303, 335, 334, 302), (304, 336, 335, 303), (289, 321, 336, 304), (274, 338, 337, 273), (338, 306, 305, 337), (275, 339, 338, 274), (339, 307, 306, 338), (276, 340, 339, 275), (340, 308, 307, 339), (277, 341, 340, 276), (341, 309, 308, 340), (278, 342, 341, 277), (342, 310, 309, 341), (279, 343, 342, 278), (343, 311, 310, 342), (280, 344, 343, 279), (344, 312, 311, 343), (281, 345, 344, 280), (345, 313, 312, 344), (282, 346, 345, 281), (346, 314, 313, 345), (283, 347, 346, 282), (347, 315, 314, 346), (284, 348, 347, 283), (348, 316, 315, 347), (285, 349, 348, 284), (349, 317, 316, 348), (286, 350, 349, 285), (350, 318, 317, 349), (287, 351, 350, 286), (351, 319, 318, 350), (288, 352, 351, 287), (352, 320, 319, 351), (273, 337, 352, 288), (337, 305, 320, 352), (322, 354, 353, 321), (323, 355, 354, 322), (324, 356, 355, 323), (325, 357, 356, 324), (326, 358, 357, 325), (327, 359, 358, 326), (328, 360, 359, 327), (329, 361, 360, 328), (330, 362, 361, 329), (331, 363, 362, 330), (332, 364, 363, 331), (333, 365, 364, 332), (334, 366, 365, 333), (335, 367, 366, 334), (336, 368, 367, 335), (321, 353, 368, 336), (370, 386, 385, 369), (371, 387, 386, 370), (372, 388, 387, 371), (373, 389, 388, 372), (374, 390, 389, 373), (375, 391, 390, 374), (376, 392, 391, 375), (377, 393, 392, 376), (378, 394, 393, 377), (379, 395, 394, 378), (380, 396, 395, 379), (381, 397, 396, 380), (382, 398, 397, 381), (383, 399, 398, 382), (384, 400, 399, 383), (369, 385, 400, 384), (402, 370, 369, 401), (403, 371, 370, 402), (404, 372, 371, 403), (405, 373, 372, 404), (406, 374, 373, 405), (407, 375, 374, 406), (408, 376, 375, 407), (409, 377, 376, 408), (410, 378, 377, 409), (411, 379, 378, 410), (412, 380, 379, 411), (413, 381, 380, 412), (414, 382, 381, 413), (415, 383, 382, 414), (416, 384, 383, 415), (401, 369, 384, 416), (354, 418, 417, 353), (418, 402, 401, 417), (355, 419, 418, 354), (419, 403, 402, 418), (356, 420, 419, 355), (420, 404, 403, 419), (357, 421, 420, 356), (421, 405, 404, 420), (358, 422, 421, 357), (422, 406, 405, 421), (359, 423, 422, 358), (423, 407, 406, 422), (360, 424, 423, 359), (424, 408, 407, 423), (361, 425, 424, 360), (425, 409, 408, 424), (362, 426, 425, 361), (426, 410, 409, 425), (363, 427, 426, 362), (427, 411, 410, 426), (364, 428, 427, 363), (428, 412, 411, 427), (365, 429, 428, 364), (429, 413, 412, 428), (366, 430, 429, 365), (430, 414, 413, 429), (367, 431, 430, 366), (431, 415, 414, 430), (368, 432, 431, 367), (432, 416, 415, 431), (353, 417, 432, 368), (417, 401, 416, 432), (386, 434, 433, 385), (387, 435, 434, 386), (388, 436, 435, 387), (389, 437, 436, 388), (390, 438, 437, 389), (391, 439, 438, 390), (392, 440, 439, 391), (393, 441, 440, 392), (394, 442, 441, 393), (395, 443, 442, 394), (396, 444, 443, 395), (397, 445, 444, 396), (398, 446, 445, 397), (399, 447, 446, 398), (400, 448, 447, 399), (385, 433, 448, 400), (450, 466, 465, 449), (451, 467, 466, 450), (452, 468, 467, 451), (453, 469, 468, 452), (454, 470, 469, 453), (455, 471, 470, 454), (456, 472, 471, 455), (457, 473, 472, 456), (458, 474, 473, 457), (459, 475, 474, 458), (460, 476, 475, 459), (461, 477, 476, 460), (462, 478, 477, 461), (463, 479, 478, 462), (464, 480, 479, 463), (449, 465, 480, 464), (482, 450, 449, 481), (483, 451, 450, 482), (484, 452, 451, 483), (485, 453, 452, 484), (486, 454, 453, 485), (487, 455, 454, 486), (488, 456, 455, 487), (489, 457, 456, 488), (490, 458, 457, 489), (491, 459, 458, 490), (492, 460, 459, 491), (493, 461, 460, 492), (494, 462, 461, 493), (495, 463, 462, 494), (496, 464, 463, 495), (481, 449, 464, 496), (434, 498, 497, 433), (498, 482, 481, 497), (435, 499, 498, 434), (499, 483, 482, 498), (436, 500, 499, 435), (500, 484, 483, 499), (437, 501, 500, 436), (501, 485, 484, 500), (438, 502, 501, 437), (502, 486, 485, 501), (439, 503, 502, 438), (503, 487, 486, 502), (440, 504, 503, 439), (504, 488, 487, 503), (441, 505, 504, 440), (505, 489, 488, 504), (442, 506, 505, 441), (506, 490, 489, 505), (443, 507, 506, 442), (507, 491, 490, 506), (444, 508, 507, 443), (508, 492, 491, 507), (445, 509, 508, 444), (509, 493, 492, 508), (446, 510, 509, 445), (510, 494, 493, 509), (447, 511, 510, 446), (511, 495, 494, 510), (448, 512, 511, 447), (512, 496, 495, 511), (433, 497, 512, 448), (497, 481, 496, 512), (466, 514, 513, 465), (514, 194, 193, 513), (467, 515, 514, 466), (515, 195, 194, 514), (468, 516, 515, 467), (516, 196, 195, 515), (469, 517, 516, 468), (517, 197, 196, 516), (470, 518, 517, 469), (518, 198, 197, 517), (471, 519, 518, 470), (519, 199, 198, 518), (472, 520, 519, 471), (520, 200, 199, 519), (473, 521, 520, 472), (521, 201, 200, 520), (474, 522, 521, 473), (522, 202, 201, 521), (475, 523, 522, 474), (523, 203, 202, 522), (476, 524, 523, 475), (524, 204, 203, 523), (477, 525, 524, 476), (525, 205, 204, 524), (478, 526, 525, 477), (526, 206, 205, 525), (479, 527, 526, 478), (527, 207, 206, 526), (480, 528, 527, 479), (528, 208, 207, 527), (465, 513, 528, 480), (513, 193, 208, 528), (0, 18, 19, 39, 40, 59, 60, 79, 80, 99, 100, 119, 120, 139, 140, 159)])
me_sphere_001.polygons.foreach_set('material_index', [0, 0, 0, 0, 1, 1, 1, 1, 1, 1, 1, 1, 0, 0, 0, 0, 0, 0, 0, 0, 1, 1, 1, 1, 1, 1, 1, 1, 0, 0, 0, 0, 0, 0, 0, 0, 1, 1, 1, 1, 1, 1, 1, 1, 0, 0, 0, 0, 0, 0, 0, 0, 1, 1, 1, 1, 1, 1, 1, 1, 0, 0, 0, 0, 0, 0, 0, 0, 1, 1, 1, 1, 1, 1, 1, 1, 0, 0, 0, 0, 0, 0, 0, 0, 1, 1, 1, 1, 1, 1, 1, 1, 0, 0, 0, 0, 0, 0, 0, 0, 1, 1, 1, 1, 1, 1, 1, 1, 0, 0, 0, 0, 0, 0, 0, 0, 1, 1, 1, 1, 1, 1, 1, 1, 0, 0, 0, 0, 0, 0, 0, 0, 0, 0, 0, 0, 0, 0, 0, 0, 0, 0, 0, 0, 0, 1, 0, 1, 0, 1, 0, 1, 0, 1, 0, 1, 0, 1, 0, 1, 0, 1, 0, 1, 0, 1, 0, 1, 0, 1, 0, 1, 0, 1, 0, 1, 0, 0, 0, 0, 0, 0, 0, 0, 0, 0, 0, 0, 0, 0, 0, 0, 0, 0, 0, 0, 0, 0, 0, 0, 0, 0, 0, 0, 0, 0, 0, 0, 0, 0, 0, 0, 0, 0, 0, 0, 0, 0, 0, 0, 0, 0, 0, 0, 0, 0, 0, 0, 0, 0, 0, 0, 0, 0, 0, 0, 0, 0, 0, 0, 0, 0, 0, 0, 0, 0, 0, 0, 0, 0, 0, 0, 0, 0, 0, 0, 0, 0, 0, 0, 0, 0, 0, 0, 0, 0, 0, 0, 0, 0, 0, 0, 0, 0, 0, 0, 0, 0, 0, 0, 0, 0, 0, 0, 0, 0, 0, 0, 0, 0, 0, 0, 0, 0, 0, 0, 0, 0, 0, 0, 0, 0, 0, 0, 0, 0, 0, 0, 0, 0, 0, 0, 0, 0, 0, 0, 0, 0, 0, 0, 0, 0, 0, 0, 0, 0, 0, 0, 0, 0, 0, 0, 0, 0, 0, 0, 0, 0, 0, 0, 0, 0, 0, 0, 0, 0, 0, 0, 0, 0, 0, 0, 0, 0, 0, 0, 0, 0, 0, 0, 0, 0, 0, 0, 0, 0, 0, 0, 0, 0, 0, 0, 0, 0, 0, 0, 0, 0, 0, 0, 0, 0, 0, 0, 0, 0, 0, 0, 0, 0, 0, 0, 0, 0, 0, 0, 0, 0, 0, 0, 0, 0, 0, 0, 0, 0, 0, 0, 0, 0, 0, 0, 0, 0, 0, 0, 0, 0, 0, 0, 0, 0, 0, 0, 0, 0, 0, 0, 0, 0, 0, 0, 0, 0, 0, 0, 0, 0, 0, 0, 0, 0, 0, 0, 0, 0, 0, 0, 0, 0, 0, 0, 0, 0, 0, 0, 0, 0, 0, 0, 0, 0, 0, 0, 0, 0, 0, 0, 0, 0, 0, 0, 0, 0, 0, 0, 0, 0, 0, 0, 0, 0, 0, 0, 0, 0, 0, 0, 0, 0, 0, 0, 0, 0, 0, 0, 0, 0, 0, 0, 0, 0, 0, 0, 0, 0, 0, 0, 0, 0, 0, 0, 0, 0, 0, 0, 0, 0, 0, 0, 0, 0, 0, 0, 0, 0, 0, 0, 1])
me_sphere_001.materials.append(mat_pink)
me_sphere_001.materials.append(mat_material_001)
me_sphere_001.use_remesh_preserve_volume = False
me_sphere_001.use_remesh_preserve_attributes = False
me_sphere_001.use_mirror_vertex_groups = False
me_sphere_001.update()

# ---- objects
ob_body = bpy.data.objects.new('Body', me_sphere)
ob_lid = bpy.data.objects.new('Lid', me_sphere_001)

# ---- transforms, parenting, visibility, modifiers, constraints
ob_body.location = (-0.0382, 2.605e-08, -0.9236)
ob_body.rotation_euler = (1.571, 0.0, 0.0)
ob_body.lock_rotations_4d = False
ob_body.empty_display_type = 'ARROWS'
ob_body.lineart.crease_threshold = 0.0
_m = ob_body.modifiers.new('Subsurf', 'SUBSURF')
_m.uv_smooth = 'PRESERVE_CORNERS'
_m.levels = 0
_m.render_levels = 0
_m.show_only_control_edges = False
ob_lid.location = (-0.0382, -9.059e-08, 2.413)
ob_lid.rotation_euler = (1.571, 0.0, 0.0)
ob_lid.lock_rotations_4d = False
ob_lid.empty_display_type = 'ARROWS'
ob_lid.lineart.crease_threshold = 0.0
_m = ob_lid.modifiers.new('Subsurf', 'SUBSURF')
_m.uv_smooth = 'PRESERVE_CORNERS'
_m.levels = 0
_m.render_levels = 0
_m.show_only_control_edges = False

# ---- collection membership
col_collection_2.objects.link(ob_body)
col_collection_2.objects.link(ob_lid)

# ---- scene / render settings (as saved in the file)
scene.frame_start = 1; scene.frame_end = 250; scene.frame_set(1)
scene.render.engine = 'BLENDER_EEVEE_NEXT'
scene.render.image_settings.file_format = 'JPEG'
scene.render.image_settings.color_mode = 'RGB'
scene.render.image_settings.compression = 90
scene.render.resolution_x = 1280
scene.render.resolution_y = 720
scene.render.fps = 25
scene.render.dither_intensity = 0.0
scene.render.use_compositing = False
scene.render.use_sequencer = False
scene.render.bake_margin = 2
scene.render.bake_bias = 0.0
scene.render.use_stamp_time = False
scene.render.use_stamp_date = False
scene.render.use_stamp_frame = False
scene.render.use_stamp_camera = False
scene.render.use_stamp_scene = False
scene.render.use_stamp_filename = False
scene.render.use_stamp_render_time = False
scene.render.stamp_font_size = 0
scene.cycles.use_denoising = False
scene.cycles.samples = 10
scene.cycles.sampling_pattern = 'TABULATED_SOBOL'
scene.cycles.light_sampling_threshold = 0.0
scene.cycles.use_adaptive_sampling = False
scene.cycles.use_light_tree = False
scene.cycles.blur_glossy = 0.0
scene.cycles.volume_bounces = 1
scene.cycles.pixel_filter_type = 'GAUSSIAN'
scene.cycles.sample_clamp_indirect = 0.0
scene.view_settings.view_transform = 'Raw'
bpy.context.view_layer.update()

# ---- added for rendering (the .blend has no active camera): camera
cam_auto = bpy.data.cameras.new('AutoCamera')
cam_auto.lens = 50.0
cam_auto.sensor_width = 36.0
cam_auto.clip_end = 1000.0
ob_auto_camera = bpy.data.objects.new('AutoCamera', cam_auto)
scene.collection.objects.link(ob_auto_camera)
ob_auto_camera.location = (9.14203, -11.0163, 7.36644)
ob_auto_camera.rotation_euler = (1.09748, -7.21219e-08, 0.694738)
scene.camera = ob_auto_camera
bpy.context.view_layer.update()
